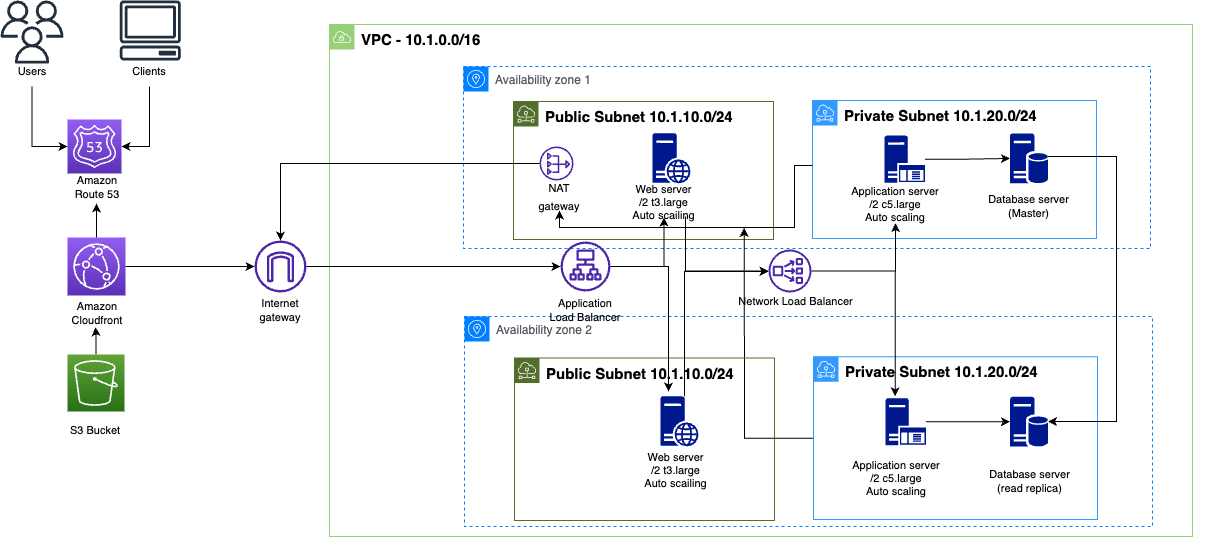

The diagram above was exported from draw.io. Its source (the exported page's mxGraphModel, read from the mxfile embedded in the PNG):
<mxGraphModel dx="2514" dy="928" grid="0" gridSize="10" guides="1" tooltips="1" connect="1" arrows="1" fold="1" page="1" pageScale="1" pageWidth="827" pageHeight="1169" math="0" shadow="0">
  <root>
    <mxCell id="0" />
    <mxCell id="1" parent="0" />
    <mxCell id="2" value="&lt;font size=&quot;1&quot; color=&quot;#000000&quot;&gt;&lt;b style=&quot;font-size: 15px;&quot;&gt;VPC - 10.1.0.0/16&lt;/b&gt;&lt;/font&gt;" style="sketch=0;outlineConnect=0;gradientColor=none;html=1;whiteSpace=wrap;fontSize=12;fontStyle=0;shape=mxgraph.aws4.group;grIcon=mxgraph.aws4.group_vpc;strokeColor=#97D077;fillColor=none;verticalAlign=top;align=left;spacingLeft=30;fontColor=#879196;dashed=0;" vertex="1" parent="1">
      <mxGeometry x="165" y="207" width="863" height="512" as="geometry" />
    </mxCell>
    <mxCell id="3" value="" style="group;fillColor=none;" vertex="1" connectable="0" parent="1">
      <mxGeometry x="299" y="249" width="753" height="449" as="geometry" />
    </mxCell>
    <mxCell id="4" value="Availability zone 1" style="sketch=0;outlineConnect=0;gradientColor=none;html=1;whiteSpace=wrap;fontSize=12;fontStyle=0;shape=mxgraph.aws4.group;grIcon=mxgraph.aws4.group_availability_zone;strokeColor=#007FFF;fillColor=none;verticalAlign=top;align=left;spacingLeft=30;fontColor=#545B64;dashed=1;" vertex="1" parent="3">
      <mxGeometry width="687" height="182" as="geometry" />
    </mxCell>
    <mxCell id="5" value="&lt;font style=&quot;font-size: 15px;&quot; color=&quot;#000000&quot;&gt;&lt;b&gt;Public Subnet 10.1.10.0/24&lt;/b&gt;&lt;/font&gt;" style="sketch=0;outlineConnect=0;gradientColor=none;html=1;whiteSpace=wrap;fontSize=12;fontStyle=0;shape=mxgraph.aws4.group;grIcon=mxgraph.aws4.group_subnet;strokeColor=#536e2c;fillColor=none;verticalAlign=top;align=left;spacingLeft=30;fontColor=#879196;dashed=0;" vertex="1" parent="3">
      <mxGeometry x="50" y="35" width="260" height="138" as="geometry" />
    </mxCell>
    <mxCell id="6" value="" style="group" vertex="1" connectable="0" parent="3">
      <mxGeometry x="349" y="34" width="306" height="138" as="geometry" />
    </mxCell>
    <mxCell id="7" value="&lt;font style=&quot;font-size: 15px;&quot; color=&quot;#000000&quot;&gt;&lt;b&gt;Private Subnet 10.1.20.0/24&lt;/b&gt;&lt;/font&gt;" style="sketch=0;outlineConnect=0;gradientColor=none;html=1;whiteSpace=wrap;fontSize=12;fontStyle=0;shape=mxgraph.aws4.group;grIcon=mxgraph.aws4.group_subnet;strokeColor=#3399FF;fillColor=none;verticalAlign=top;align=left;spacingLeft=30;fontColor=#879196;dashed=0;" vertex="1" parent="6">
      <mxGeometry width="284" height="138" as="geometry" />
    </mxCell>
    <mxCell id="8" value="" style="group" vertex="1" connectable="0" parent="6">
      <mxGeometry x="33" y="35.03076923076923" width="100" height="87.57692307692308" as="geometry" />
    </mxCell>
    <mxCell id="9" value="" style="sketch=0;aspect=fixed;pointerEvents=1;shadow=0;dashed=0;html=1;strokeColor=none;labelPosition=center;verticalLabelPosition=bottom;verticalAlign=top;align=center;fillColor=#00188D;shape=mxgraph.mscae.enterprise.application_server;labelBackgroundColor=#66FF66;fontSize=11;fontColor=#000000;" vertex="1" parent="8">
      <mxGeometry x="39" width="40.57" height="47.18" as="geometry" />
    </mxCell>
    <mxCell id="10" value="Application server&lt;br&gt;/2 c5.large&lt;br&gt;Auto scaling" style="text;strokeColor=none;align=center;fillColor=none;html=1;verticalAlign=middle;whiteSpace=wrap;rounded=0;fontSize=11;fontColor=#000000;" vertex="1" parent="8">
      <mxGeometry y="49.89230769230769" width="100" height="37.684615384615384" as="geometry" />
    </mxCell>
    <mxCell id="11" value="" style="group" vertex="1" connectable="0" parent="6">
      <mxGeometry x="174" y="32.90769230769231" width="85" height="88.63846153846154" as="geometry" />
    </mxCell>
    <mxCell id="12" value="" style="sketch=0;aspect=fixed;pointerEvents=1;shadow=0;dashed=0;html=1;strokeColor=none;labelPosition=center;verticalLabelPosition=bottom;verticalAlign=top;align=center;fillColor=#00188D;shape=mxgraph.mscae.enterprise.database_server;labelBackgroundColor=#66FF66;fontSize=11;fontColor=#000000;" vertex="1" parent="11">
      <mxGeometry x="23.5" width="38" height="50" as="geometry" />
    </mxCell>
    <mxCell id="13" value="Database server (Master)" style="text;strokeColor=none;align=center;fillColor=none;html=1;verticalAlign=middle;whiteSpace=wrap;rounded=0;fontSize=11;fontColor=#000000;" vertex="1" parent="11">
      <mxGeometry y="56.792307692307695" width="85" height="31.846153846153847" as="geometry" />
    </mxCell>
    <mxCell id="14" style="edgeStyle=orthogonalEdgeStyle;rounded=0;orthogonalLoop=1;jettySize=auto;html=1;fontSize=11;fontColor=#000000;startArrow=none;startFill=0;endArrow=classic;endFill=1;" edge="1" parent="6" source="9" target="12">
      <mxGeometry relative="1" as="geometry" />
    </mxCell>
    <mxCell id="15" value="" style="group" vertex="1" connectable="0" parent="3">
      <mxGeometry x="66" y="80" width="60" height="64" as="geometry" />
    </mxCell>
    <mxCell id="16" value="" style="sketch=0;outlineConnect=0;fontColor=#232F3E;gradientColor=none;fillColor=#4D27AA;strokeColor=none;dashed=0;verticalLabelPosition=bottom;verticalAlign=top;align=center;html=1;fontSize=12;fontStyle=0;aspect=fixed;pointerEvents=1;shape=mxgraph.aws4.nat_gateway;labelBackgroundColor=#66FF66;" vertex="1" parent="15">
      <mxGeometry x="10" width="34" height="34" as="geometry" />
    </mxCell>
    <mxCell id="17" value="&lt;font style=&quot;font-size: 11px;&quot;&gt;NAT gateway&lt;/font&gt;" style="text;strokeColor=none;align=center;fillColor=none;html=1;verticalAlign=middle;whiteSpace=wrap;rounded=0;fontSize=15;fontColor=#000000;" vertex="1" parent="15">
      <mxGeometry y="34" width="60" height="30" as="geometry" />
    </mxCell>
    <mxCell id="18" style="edgeStyle=orthogonalEdgeStyle;rounded=0;orthogonalLoop=1;jettySize=auto;html=1;fontSize=11;fontColor=#000000;endArrow=none;endFill=0;startArrow=classic;startFill=1;exitX=0.5;exitY=1;exitDx=0;exitDy=0;" edge="1" parent="3" source="17" target="7">
      <mxGeometry relative="1" as="geometry">
        <Array as="points">
          <mxPoint x="96" y="161" />
          <mxPoint x="331" y="161" />
          <mxPoint x="331" y="99" />
        </Array>
      </mxGeometry>
    </mxCell>
    <mxCell id="19" value="Web server&lt;br&gt;/2 t3.large&lt;br&gt;Auto scailing" style="text;strokeColor=none;align=center;fillColor=none;html=1;verticalAlign=middle;whiteSpace=wrap;rounded=0;fontSize=11;fontColor=#000000;" vertex="1" parent="3">
      <mxGeometry x="159" y="121" width="83" height="30" as="geometry" />
    </mxCell>
    <mxCell id="20" value="" style="group" vertex="1" connectable="0" parent="1">
      <mxGeometry x="470" y="320.25" width="97" height="79.75" as="geometry" />
    </mxCell>
    <mxCell id="21" value="" style="group" vertex="1" connectable="0" parent="20">
      <mxGeometry y="-4.5" width="97" height="84.25" as="geometry" />
    </mxCell>
    <mxCell id="22" value="" style="sketch=0;aspect=fixed;pointerEvents=1;shadow=0;dashed=0;html=1;strokeColor=none;labelPosition=center;verticalLabelPosition=bottom;verticalAlign=top;align=center;fillColor=#00188D;shape=mxgraph.mscae.enterprise.web_server;labelBackgroundColor=#66FF66;fontSize=11;fontColor=#000000;" vertex="1" parent="21">
      <mxGeometry x="18" width="38" height="50" as="geometry" />
    </mxCell>
    <mxCell id="23" value="" style="group" vertex="1" connectable="0" parent="1">
      <mxGeometry x="300" y="499" width="753" height="210" as="geometry" />
    </mxCell>
    <mxCell id="24" value="Availability zone 2" style="sketch=0;outlineConnect=0;gradientColor=none;html=1;whiteSpace=wrap;fontSize=12;fontStyle=0;shape=mxgraph.aws4.group;grIcon=mxgraph.aws4.group_availability_zone;strokeColor=#007FFF;fillColor=none;verticalAlign=top;align=left;spacingLeft=30;fontColor=#545B64;dashed=1;" vertex="1" parent="23">
      <mxGeometry width="688" height="210" as="geometry" />
    </mxCell>
    <mxCell id="25" value="" style="group" vertex="1" connectable="0" parent="23">
      <mxGeometry x="349" y="40.34" width="306" height="163.65999999999994" as="geometry" />
    </mxCell>
    <mxCell id="26" style="edgeStyle=orthogonalEdgeStyle;rounded=0;orthogonalLoop=1;jettySize=auto;html=1;fontSize=11;fontColor=#000000;startArrow=none;startFill=0;endArrow=classic;endFill=1;" edge="1" parent="25" source="27">
      <mxGeometry relative="1" as="geometry">
        <mxPoint x="-69.38709677419365" y="-128.9851612903226" as="targetPoint" />
      </mxGeometry>
    </mxCell>
    <mxCell id="27" value="&lt;font style=&quot;font-size: 15px;&quot; color=&quot;#000000&quot;&gt;&lt;b&gt;Private Subnet 10.1.20.0/24&lt;/b&gt;&lt;/font&gt;" style="sketch=0;outlineConnect=0;gradientColor=none;html=1;whiteSpace=wrap;fontSize=12;fontStyle=0;shape=mxgraph.aws4.group;grIcon=mxgraph.aws4.group_subnet;strokeColor=#3399FF;fillColor=none;verticalAlign=top;align=left;spacingLeft=30;fontColor=#879196;dashed=0;" vertex="1" parent="25">
      <mxGeometry width="284" height="162.66" as="geometry" />
    </mxCell>
    <mxCell id="28" value="" style="group" vertex="1" connectable="0" parent="25">
      <mxGeometry x="33" y="41.290615384615386" width="100" height="122.36938461538455" as="geometry" />
    </mxCell>
    <mxCell id="29" value="" style="sketch=0;aspect=fixed;pointerEvents=1;shadow=0;dashed=0;html=1;strokeColor=none;labelPosition=center;verticalLabelPosition=bottom;verticalAlign=top;align=center;fillColor=#00188D;shape=mxgraph.mscae.enterprise.application_server;labelBackgroundColor=#66FF66;fontSize=11;fontColor=#000000;" vertex="1" parent="28">
      <mxGeometry x="39" width="40.57" height="47.18" as="geometry" />
    </mxCell>
    <mxCell id="30" value="Application server&lt;br&gt;/2 c5.large&lt;br&gt;Auto scaling" style="text;strokeColor=none;align=center;fillColor=none;html=1;verticalAlign=middle;whiteSpace=wrap;rounded=0;fontSize=11;fontColor=#000000;" vertex="1" parent="28">
      <mxGeometry y="58.47097633136094" width="100.00000000000001" height="44.75556213017751" as="geometry" />
    </mxCell>
    <mxCell id="31" value="" style="group" vertex="1" connectable="0" parent="25">
      <mxGeometry x="174" y="38.78815384615384" width="85" height="104.47776923076921" as="geometry" />
    </mxCell>
    <mxCell id="32" value="Database server (read replica)" style="text;strokeColor=none;align=center;fillColor=none;html=1;verticalAlign=middle;whiteSpace=wrap;rounded=0;fontSize=11;fontColor=#000000;" vertex="1" parent="31">
      <mxGeometry y="66.94084615384614" width="85" height="37.536923076923074" as="geometry" />
    </mxCell>
    <mxCell id="33" style="edgeStyle=orthogonalEdgeStyle;rounded=0;orthogonalLoop=1;jettySize=auto;html=1;entryX=0;entryY=0.5;entryDx=0;entryDy=0;entryPerimeter=0;fontSize=11;fontColor=#000000;startArrow=none;startFill=0;endArrow=classic;endFill=1;" edge="1" parent="25" source="29" target="34">
      <mxGeometry relative="1" as="geometry" />
    </mxCell>
    <mxCell id="34" value="" style="sketch=0;aspect=fixed;pointerEvents=1;shadow=0;dashed=0;html=1;strokeColor=none;labelPosition=center;verticalLabelPosition=bottom;verticalAlign=top;align=center;fillColor=#00188D;shape=mxgraph.mscae.enterprise.database_server;labelBackgroundColor=#66FF66;fontSize=11;fontColor=#000000;" vertex="1" parent="25">
      <mxGeometry x="196.5" y="39.87815384615382" width="38" height="50" as="geometry" />
    </mxCell>
    <mxCell id="35" value="&lt;font style=&quot;font-size: 15px;&quot; color=&quot;#000000&quot;&gt;&lt;b&gt;Public Subnet 10.1.10.0/24&lt;/b&gt;&lt;/font&gt;" style="sketch=0;outlineConnect=0;gradientColor=none;html=1;whiteSpace=wrap;fontSize=12;fontStyle=0;shape=mxgraph.aws4.group;grIcon=mxgraph.aws4.group_subnet;strokeColor=#536e2c;fillColor=none;verticalAlign=top;align=left;spacingLeft=30;fontColor=#879196;dashed=0;" vertex="1" parent="23">
      <mxGeometry x="50" y="41.53" width="260" height="162.47" as="geometry" />
    </mxCell>
    <mxCell id="36" value="" style="group" vertex="1" connectable="0" parent="23">
      <mxGeometry x="178" y="85.12711864406779" width="69.5" height="110.87288135593222" as="geometry" />
    </mxCell>
    <mxCell id="37" value="" style="group" vertex="1" connectable="0" parent="36">
      <mxGeometry y="-5.338983050847458" width="69.5" height="116.21186440677968" as="geometry" />
    </mxCell>
    <mxCell id="38" value="Web server&lt;br&gt;/2 t3.large&lt;br&gt;Auto scailing" style="text;strokeColor=none;align=center;fillColor=none;html=1;verticalAlign=middle;whiteSpace=wrap;rounded=0;fontSize=11;fontColor=#000000;" vertex="1" parent="37">
      <mxGeometry y="56.36" width="67" height="35.59" as="geometry" />
    </mxCell>
    <mxCell id="39" value="" style="sketch=0;aspect=fixed;pointerEvents=1;shadow=0;dashed=0;html=1;strokeColor=none;labelPosition=center;verticalLabelPosition=bottom;verticalAlign=top;align=center;fillColor=#00188D;shape=mxgraph.mscae.enterprise.web_server;labelBackgroundColor=#66FF66;fontSize=11;fontColor=#000000;" vertex="1" parent="37">
      <mxGeometry x="18" width="38" height="50" as="geometry" />
    </mxCell>
    <mxCell id="40" style="edgeStyle=orthogonalEdgeStyle;rounded=0;orthogonalLoop=1;jettySize=auto;html=1;fontSize=11;fontColor=#000000;startArrow=classic;startFill=1;endArrow=none;endFill=0;" edge="1" source="42" parent="1">
      <mxGeometry relative="1" as="geometry">
        <Array as="points">
          <mxPoint x="521" y="454" />
        </Array>
        <mxPoint x="521" y="399" as="targetPoint" />
      </mxGeometry>
    </mxCell>
    <mxCell id="41" style="edgeStyle=orthogonalEdgeStyle;rounded=0;orthogonalLoop=1;jettySize=auto;html=1;entryX=0.5;entryY=1;entryDx=0;entryDy=0;" edge="1" source="42" target="10" parent="1">
      <mxGeometry relative="1" as="geometry" />
    </mxCell>
    <mxCell id="42" value="" style="sketch=0;outlineConnect=0;fontColor=#232F3E;gradientColor=none;fillColor=#4D27AA;strokeColor=none;dashed=0;verticalLabelPosition=bottom;verticalAlign=top;align=center;html=1;fontSize=12;fontStyle=0;aspect=fixed;pointerEvents=1;shape=mxgraph.aws4.network_load_balancer;labelBackgroundColor=#66FF66;" vertex="1" parent="1">
      <mxGeometry x="604" y="432" width="43" height="43" as="geometry" />
    </mxCell>
    <mxCell id="43" style="edgeStyle=orthogonalEdgeStyle;rounded=0;orthogonalLoop=1;jettySize=auto;html=1;entryX=0.467;entryY=0.957;entryDx=0;entryDy=0;entryPerimeter=0;fontSize=11;fontColor=#000000;" edge="1" source="45" target="49" parent="1">
      <mxGeometry relative="1" as="geometry" />
    </mxCell>
    <mxCell id="44" value="" style="group" vertex="1" connectable="0" parent="1">
      <mxGeometry x="-98.5" y="537" width="60" height="91" as="geometry" />
    </mxCell>
    <mxCell id="45" value="" style="sketch=0;points=[[0,0,0],[0.25,0,0],[0.5,0,0],[0.75,0,0],[1,0,0],[0,1,0],[0.25,1,0],[0.5,1,0],[0.75,1,0],[1,1,0],[0,0.25,0],[0,0.5,0],[0,0.75,0],[1,0.25,0],[1,0.5,0],[1,0.75,0]];outlineConnect=0;fontColor=#232F3E;gradientColor=#60A337;gradientDirection=north;fillColor=#277116;strokeColor=#ffffff;dashed=0;verticalLabelPosition=bottom;verticalAlign=top;align=center;html=1;fontSize=12;fontStyle=0;aspect=fixed;shape=mxgraph.aws4.resourceIcon;resIcon=mxgraph.aws4.s3;labelBackgroundColor=#66FF66;" vertex="1" parent="44">
      <mxGeometry x="1.5" width="57" height="57" as="geometry" />
    </mxCell>
    <mxCell id="46" value="S3 Bucket" style="text;strokeColor=none;align=center;fillColor=none;html=1;verticalAlign=middle;whiteSpace=wrap;rounded=0;fontSize=11;fontColor=#000000;" vertex="1" parent="44">
      <mxGeometry y="61" width="60" height="30" as="geometry" />
    </mxCell>
    <mxCell id="47" value="" style="group" vertex="1" connectable="0" parent="1">
      <mxGeometry x="-97" y="420" width="60" height="91" as="geometry" />
    </mxCell>
    <mxCell id="48" value="" style="sketch=0;points=[[0,0,0],[0.25,0,0],[0.5,0,0],[0.75,0,0],[1,0,0],[0,1,0],[0.25,1,0],[0.5,1,0],[0.75,1,0],[1,1,0],[0,0.25,0],[0,0.5,0],[0,0.75,0],[1,0.25,0],[1,0.5,0],[1,0.75,0]];outlineConnect=0;fontColor=#232F3E;gradientColor=#945DF2;gradientDirection=north;fillColor=#5A30B5;strokeColor=#ffffff;dashed=0;verticalLabelPosition=bottom;verticalAlign=top;align=center;html=1;fontSize=12;fontStyle=0;aspect=fixed;shape=mxgraph.aws4.resourceIcon;resIcon=mxgraph.aws4.cloudfront;labelBackgroundColor=#66FF66;" vertex="1" parent="47">
      <mxGeometry width="58" height="58" as="geometry" />
    </mxCell>
    <mxCell id="49" value="Amazon Cloudfront" style="text;strokeColor=none;align=center;fillColor=none;html=1;verticalAlign=middle;whiteSpace=wrap;rounded=0;fontSize=11;fontColor=#000000;" vertex="1" parent="47">
      <mxGeometry y="61" width="60" height="30" as="geometry" />
    </mxCell>
    <mxCell id="50" value="" style="group" vertex="1" connectable="0" parent="1">
      <mxGeometry x="-97" y="302" width="60" height="82.75" as="geometry" />
    </mxCell>
    <mxCell id="51" value="" style="sketch=0;points=[[0,0,0],[0.25,0,0],[0.5,0,0],[0.75,0,0],[1,0,0],[0,1,0],[0.25,1,0],[0.5,1,0],[0.75,1,0],[1,1,0],[0,0.25,0],[0,0.5,0],[0,0.75,0],[1,0.25,0],[1,0.5,0],[1,0.75,0]];outlineConnect=0;fontColor=#232F3E;gradientColor=#945DF2;gradientDirection=north;fillColor=#5A30B5;strokeColor=#ffffff;dashed=0;verticalLabelPosition=bottom;verticalAlign=top;align=center;html=1;fontSize=12;fontStyle=0;aspect=fixed;shape=mxgraph.aws4.resourceIcon;resIcon=mxgraph.aws4.route_53;labelBackgroundColor=#66FF66;" vertex="1" parent="50">
      <mxGeometry width="54" height="54" as="geometry" />
    </mxCell>
    <mxCell id="52" value="Amazon Route 53" style="text;strokeColor=none;align=center;fillColor=none;html=1;verticalAlign=middle;whiteSpace=wrap;rounded=0;fontSize=11;fontColor=#000000;" vertex="1" parent="50">
      <mxGeometry y="52.75" width="60" height="30" as="geometry" />
    </mxCell>
    <mxCell id="53" style="edgeStyle=orthogonalEdgeStyle;rounded=0;orthogonalLoop=1;jettySize=auto;html=1;fontSize=11;fontColor=#000000;" edge="1" source="48" parent="1">
      <mxGeometry relative="1" as="geometry">
        <mxPoint x="-68" y="386" as="targetPoint" />
      </mxGeometry>
    </mxCell>
    <mxCell id="54" value="" style="group" vertex="1" connectable="0" parent="1">
      <mxGeometry x="-164" y="183" width="63" height="86" as="geometry" />
    </mxCell>
    <mxCell id="55" value="" style="sketch=0;outlineConnect=0;fontColor=#232F3E;gradientColor=none;fillColor=#232F3D;strokeColor=none;dashed=0;verticalLabelPosition=bottom;verticalAlign=top;align=center;html=1;fontSize=12;fontStyle=0;aspect=fixed;pointerEvents=1;shape=mxgraph.aws4.users;labelBackgroundColor=#66FF66;" vertex="1" parent="54">
      <mxGeometry width="63" height="63" as="geometry" />
    </mxCell>
    <mxCell id="56" value="Users" style="text;strokeColor=none;align=center;fillColor=none;html=1;verticalAlign=middle;whiteSpace=wrap;rounded=0;fontSize=11;fontColor=#000000;" vertex="1" parent="54">
      <mxGeometry x="1.5" y="56" width="60" height="30" as="geometry" />
    </mxCell>
    <mxCell id="57" value="" style="group" vertex="1" connectable="0" parent="1">
      <mxGeometry x="-45" y="183" width="61.58" height="86" as="geometry" />
    </mxCell>
    <mxCell id="58" value="" style="sketch=0;outlineConnect=0;fontColor=#232F3E;gradientColor=none;fillColor=#232F3D;strokeColor=none;dashed=0;verticalLabelPosition=bottom;verticalAlign=top;align=center;html=1;fontSize=12;fontStyle=0;aspect=fixed;pointerEvents=1;shape=mxgraph.aws4.client;labelBackgroundColor=#66FF66;" vertex="1" parent="57">
      <mxGeometry width="61.58" height="60" as="geometry" />
    </mxCell>
    <mxCell id="59" value="Clients" style="text;strokeColor=none;align=center;fillColor=none;html=1;verticalAlign=middle;whiteSpace=wrap;rounded=0;fontSize=11;fontColor=#000000;" vertex="1" parent="57">
      <mxGeometry y="56" width="60" height="30" as="geometry" />
    </mxCell>
    <mxCell id="60" style="edgeStyle=orthogonalEdgeStyle;rounded=0;orthogonalLoop=1;jettySize=auto;html=1;entryX=1;entryY=0.5;entryDx=0;entryDy=0;entryPerimeter=0;fontSize=11;fontColor=#000000;" edge="1" source="59" target="51" parent="1">
      <mxGeometry relative="1" as="geometry" />
    </mxCell>
    <mxCell id="61" style="edgeStyle=orthogonalEdgeStyle;rounded=0;orthogonalLoop=1;jettySize=auto;html=1;entryX=0;entryY=0.5;entryDx=0;entryDy=0;entryPerimeter=0;fontSize=11;fontColor=#000000;exitX=0.5;exitY=1;exitDx=0;exitDy=0;" edge="1" source="56" target="51" parent="1">
      <mxGeometry relative="1" as="geometry" />
    </mxCell>
    <mxCell id="62" value="" style="group" vertex="1" connectable="0" parent="1">
      <mxGeometry x="382" y="424" width="78" height="84" as="geometry" />
    </mxCell>
    <mxCell id="63" value="" style="sketch=0;outlineConnect=0;fontColor=#232F3E;gradientColor=none;fillColor=#4D27AA;strokeColor=none;dashed=0;verticalLabelPosition=bottom;verticalAlign=top;align=center;html=1;fontSize=12;fontStyle=0;aspect=fixed;pointerEvents=1;shape=mxgraph.aws4.application_load_balancer;labelBackgroundColor=#66FF66;" vertex="1" parent="62">
      <mxGeometry x="14" width="50" height="50" as="geometry" />
    </mxCell>
    <mxCell id="64" value="Application Load Balancer" style="text;strokeColor=none;align=center;fillColor=none;html=1;verticalAlign=middle;whiteSpace=wrap;rounded=0;fontSize=11;fontColor=#000000;" vertex="1" parent="62">
      <mxGeometry y="54" width="78" height="30" as="geometry" />
    </mxCell>
    <mxCell id="65" value="" style="group" vertex="1" connectable="0" parent="1">
      <mxGeometry x="86" y="423" width="60" height="85" as="geometry" />
    </mxCell>
    <mxCell id="66" value="" style="sketch=0;outlineConnect=0;fontColor=#232F3E;gradientColor=none;fillColor=#4D27AA;strokeColor=none;dashed=0;verticalLabelPosition=bottom;verticalAlign=top;align=center;html=1;fontSize=12;fontStyle=0;aspect=fixed;pointerEvents=1;shape=mxgraph.aws4.internet_gateway;labelBackgroundColor=#66FF66;" vertex="1" parent="65">
      <mxGeometry x="4" width="52" height="52" as="geometry" />
    </mxCell>
    <mxCell id="67" value="Internet gateway" style="text;strokeColor=none;align=center;fillColor=none;html=1;verticalAlign=middle;whiteSpace=wrap;rounded=0;fontSize=11;fontColor=#000000;" vertex="1" parent="65">
      <mxGeometry y="55" width="60" height="30" as="geometry" />
    </mxCell>
    <mxCell id="68" style="edgeStyle=orthogonalEdgeStyle;rounded=0;orthogonalLoop=1;jettySize=auto;html=1;fontSize=11;fontColor=#000000;" edge="1" source="48" target="66" parent="1">
      <mxGeometry relative="1" as="geometry" />
    </mxCell>
    <mxCell id="69" style="edgeStyle=orthogonalEdgeStyle;rounded=0;orthogonalLoop=1;jettySize=auto;html=1;fontSize=11;fontColor=#000000;" edge="1" source="66" target="63" parent="1">
      <mxGeometry relative="1" as="geometry" />
    </mxCell>
    <mxCell id="70" style="edgeStyle=orthogonalEdgeStyle;rounded=0;orthogonalLoop=1;jettySize=auto;html=1;fontSize=11;fontColor=#000000;" edge="1" source="16" target="66" parent="1">
      <mxGeometry relative="1" as="geometry" />
    </mxCell>
    <mxCell id="71" value="Network Load Balancer" style="text;strokeColor=none;align=center;fillColor=none;html=1;verticalAlign=middle;whiteSpace=wrap;rounded=0;fontSize=11;fontColor=#000000;" vertex="1" parent="1">
      <mxGeometry x="548" y="469" width="167" height="30" as="geometry" />
    </mxCell>
    <mxCell id="72" style="edgeStyle=orthogonalEdgeStyle;rounded=0;orthogonalLoop=1;jettySize=auto;html=1;entryX=1;entryY=0.5;entryDx=0;entryDy=0;entryPerimeter=0;fontSize=11;fontColor=#000000;startArrow=none;startFill=0;endArrow=classic;endFill=1;" edge="1" source="12" target="34" parent="1">
      <mxGeometry relative="1" as="geometry">
        <Array as="points">
          <mxPoint x="952" y="339" />
          <mxPoint x="952" y="604" />
          <mxPoint x="884" y="604" />
        </Array>
      </mxGeometry>
    </mxCell>
    <mxCell id="73" style="edgeStyle=orthogonalEdgeStyle;rounded=0;orthogonalLoop=1;jettySize=auto;html=1;entryX=0.5;entryY=1;entryDx=0;entryDy=0;fontSize=11;fontColor=#000000;startArrow=none;startFill=0;endArrow=classic;endFill=1;" edge="1" source="63" target="19" parent="1">
      <mxGeometry relative="1" as="geometry">
        <mxPoint x="458.6120000000001" y="449.79999999999995" as="targetPoint" />
      </mxGeometry>
    </mxCell>
    <mxCell id="74" style="edgeStyle=orthogonalEdgeStyle;rounded=0;orthogonalLoop=1;jettySize=auto;html=1;entryX=0.211;entryY=-0.096;entryDx=0;entryDy=0;entryPerimeter=0;" edge="1" source="63" target="39" parent="1">
      <mxGeometry relative="1" as="geometry" />
    </mxCell>
    <mxCell id="75" style="edgeStyle=orthogonalEdgeStyle;rounded=0;orthogonalLoop=1;jettySize=auto;html=1;" edge="1" source="39" target="42" parent="1">
      <mxGeometry relative="1" as="geometry">
        <mxPoint x="599" y="455" as="targetPoint" />
        <Array as="points">
          <mxPoint x="520" y="454" />
        </Array>
      </mxGeometry>
    </mxCell>
    <mxCell id="76" style="edgeStyle=orthogonalEdgeStyle;rounded=0;orthogonalLoop=1;jettySize=auto;html=1;entryX=0.24;entryY=-0.037;entryDx=0;entryDy=0;entryPerimeter=0;" edge="1" source="42" target="29" parent="1">
      <mxGeometry relative="1" as="geometry">
        <Array as="points">
          <mxPoint x="731" y="454" />
        </Array>
      </mxGeometry>
    </mxCell>
  </root>
</mxGraphModel>